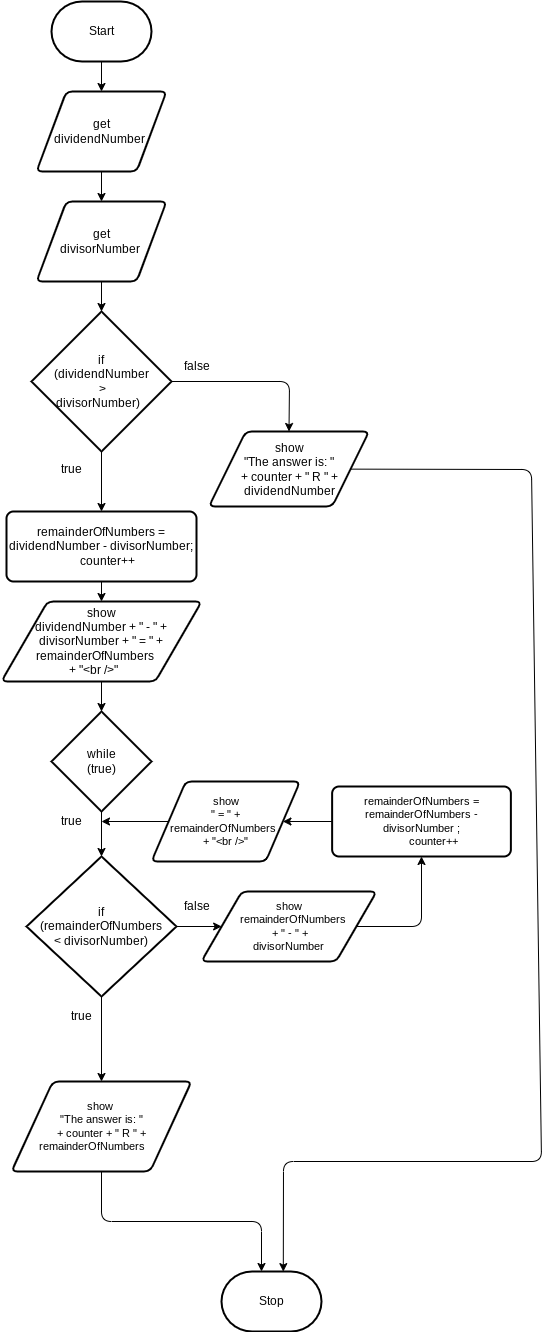

The diagram above was exported from draw.io. Its source (the exported page's mxGraphModel, read from the mxfile embedded in the PNG):
<mxGraphModel dx="1263" dy="659" grid="1" gridSize="10" guides="1" tooltips="1" connect="1" arrows="1" fold="1" page="1" pageScale="1" pageWidth="850" pageHeight="1100" math="0" shadow="0">
  <root>
    <mxCell id="0" />
    <mxCell id="1" parent="0" />
    <mxCell id="6" style="edgeStyle=none;html=1;" parent="1" source="2" target="4" edge="1">
      <mxGeometry relative="1" as="geometry" />
    </mxCell>
    <mxCell id="2" value="Start" style="strokeWidth=2;html=1;shape=mxgraph.flowchart.terminator;whiteSpace=wrap;" parent="1" vertex="1">
      <mxGeometry x="200" y="70" width="100" height="60" as="geometry" />
    </mxCell>
    <mxCell id="3" value="Stop" style="strokeWidth=2;html=1;shape=mxgraph.flowchart.terminator;whiteSpace=wrap;" parent="1" vertex="1">
      <mxGeometry x="370" y="1340" width="100" height="60" as="geometry" />
    </mxCell>
    <mxCell id="7" style="edgeStyle=none;html=1;" parent="1" source="4" target="5" edge="1">
      <mxGeometry relative="1" as="geometry" />
    </mxCell>
    <mxCell id="4" value="get&lt;br&gt;dividendNumber&amp;nbsp;" style="shape=parallelogram;html=1;strokeWidth=2;perimeter=parallelogramPerimeter;whiteSpace=wrap;rounded=1;arcSize=12;size=0.23;" parent="1" vertex="1">
      <mxGeometry x="185" y="160" width="130" height="80" as="geometry" />
    </mxCell>
    <mxCell id="10" style="edgeStyle=none;html=1;" parent="1" source="5" target="8" edge="1">
      <mxGeometry relative="1" as="geometry" />
    </mxCell>
    <mxCell id="5" value="get&lt;br&gt;divisorNumber&amp;nbsp;" style="shape=parallelogram;html=1;strokeWidth=2;perimeter=parallelogramPerimeter;whiteSpace=wrap;rounded=1;arcSize=12;size=0.23;" parent="1" vertex="1">
      <mxGeometry x="185" y="270" width="130" height="80" as="geometry" />
    </mxCell>
    <mxCell id="13" style="edgeStyle=none;html=1;" edge="1" parent="1" source="8" target="9">
      <mxGeometry relative="1" as="geometry" />
    </mxCell>
    <mxCell id="47" style="edgeStyle=none;html=1;entryX=0.5;entryY=0;entryDx=0;entryDy=0;fontSize=12;" edge="1" parent="1" source="8" target="46">
      <mxGeometry relative="1" as="geometry">
        <Array as="points">
          <mxPoint x="438" y="450" />
        </Array>
      </mxGeometry>
    </mxCell>
    <mxCell id="8" value="if &lt;br&gt;(dividendNumber&lt;br&gt;&amp;nbsp;&amp;gt; &lt;br&gt;divisorNumber)&amp;nbsp;&amp;nbsp;" style="strokeWidth=2;html=1;shape=mxgraph.flowchart.decision;whiteSpace=wrap;" parent="1" vertex="1">
      <mxGeometry x="180" y="380" width="140" height="140" as="geometry" />
    </mxCell>
    <mxCell id="15" style="edgeStyle=none;html=1;" edge="1" parent="1" source="9" target="12">
      <mxGeometry relative="1" as="geometry" />
    </mxCell>
    <mxCell id="9" value="&lt;div&gt;remainderOfNumbers = dividendNumber - divisorNumber;&lt;/div&gt;&lt;div&gt;&amp;nbsp; &amp;nbsp; counter++&lt;/div&gt;" style="rounded=1;whiteSpace=wrap;html=1;absoluteArcSize=1;arcSize=14;strokeWidth=2;" parent="1" vertex="1">
      <mxGeometry x="155" y="580" width="190" height="70" as="geometry" />
    </mxCell>
    <mxCell id="17" style="edgeStyle=none;html=1;" edge="1" parent="1" source="12" target="16">
      <mxGeometry relative="1" as="geometry" />
    </mxCell>
    <mxCell id="12" value="show&lt;br&gt;dividendNumber + &quot; - &quot; +&lt;br&gt;divisorNumber + &quot; = &quot; +&lt;br&gt;&amp;nbsp;remainderOfNumbers&amp;nbsp; &amp;nbsp; &amp;nbsp;&lt;br&gt;+ &quot;&amp;lt;br /&amp;gt;&quot;&amp;nbsp; &amp;nbsp; &amp;nbsp;" style="shape=parallelogram;html=1;strokeWidth=2;perimeter=parallelogramPerimeter;whiteSpace=wrap;rounded=1;arcSize=12;size=0.23;" vertex="1" parent="1">
      <mxGeometry x="150" y="670" width="200" height="80" as="geometry" />
    </mxCell>
    <mxCell id="19" style="edgeStyle=none;html=1;" edge="1" parent="1" source="16" target="18">
      <mxGeometry relative="1" as="geometry" />
    </mxCell>
    <mxCell id="16" value="while&lt;br&gt;(true)" style="strokeWidth=2;html=1;shape=mxgraph.flowchart.decision;whiteSpace=wrap;" vertex="1" parent="1">
      <mxGeometry x="200" y="780" width="100" height="100" as="geometry" />
    </mxCell>
    <mxCell id="24" style="edgeStyle=none;html=1;fontSize=11;" edge="1" parent="1" source="18" target="23">
      <mxGeometry relative="1" as="geometry" />
    </mxCell>
    <mxCell id="36" style="edgeStyle=none;html=1;fontSize=11;" edge="1" parent="1" source="18" target="26">
      <mxGeometry relative="1" as="geometry" />
    </mxCell>
    <mxCell id="18" value="if&lt;br&gt;(remainderOfNumbers &lt;br&gt;&amp;lt; divisorNumber)" style="strokeWidth=2;html=1;shape=mxgraph.flowchart.decision;whiteSpace=wrap;" vertex="1" parent="1">
      <mxGeometry x="175" y="925" width="150" height="140" as="geometry" />
    </mxCell>
    <mxCell id="21" value="true" style="text;html=1;align=center;verticalAlign=middle;resizable=0;points=[];autosize=1;strokeColor=none;fillColor=none;" vertex="1" parent="1">
      <mxGeometry x="200" y="522.5" width="40" height="30" as="geometry" />
    </mxCell>
    <mxCell id="22" value="true" style="text;html=1;align=center;verticalAlign=middle;resizable=0;points=[];autosize=1;strokeColor=none;fillColor=none;" vertex="1" parent="1">
      <mxGeometry x="200" y="875" width="40" height="30" as="geometry" />
    </mxCell>
    <mxCell id="45" style="edgeStyle=none;html=1;fontSize=12;" edge="1" parent="1" source="23">
      <mxGeometry relative="1" as="geometry">
        <mxPoint x="410" y="1340" as="targetPoint" />
        <Array as="points">
          <mxPoint x="250" y="1290" />
          <mxPoint x="410" y="1290" />
        </Array>
      </mxGeometry>
    </mxCell>
    <mxCell id="23" value="show&amp;nbsp;&lt;br&gt;&quot;The answer is: &quot; &lt;br&gt;+ counter + &quot; R &quot; + remainderOfNumbers&amp;nbsp; &amp;nbsp; &amp;nbsp;&amp;nbsp;" style="shape=parallelogram;html=1;strokeWidth=2;perimeter=parallelogramPerimeter;whiteSpace=wrap;rounded=1;arcSize=12;size=0.23;fontSize=11;" vertex="1" parent="1">
      <mxGeometry x="160" y="1150" width="180" height="90" as="geometry" />
    </mxCell>
    <mxCell id="40" style="edgeStyle=none;html=1;fontSize=11;" edge="1" parent="1" source="25" target="32">
      <mxGeometry relative="1" as="geometry" />
    </mxCell>
    <mxCell id="25" value="&lt;div&gt;remainderOfNumbers = remainderOfNumbers - divisorNumber ;&lt;/div&gt;&lt;div&gt;&amp;nbsp; &amp;nbsp; &amp;nbsp; &amp;nbsp; counter++&lt;/div&gt;" style="rounded=1;whiteSpace=wrap;html=1;absoluteArcSize=1;arcSize=14;strokeWidth=2;fontSize=11;" vertex="1" parent="1">
      <mxGeometry x="480.63" y="855" width="178.75" height="70" as="geometry" />
    </mxCell>
    <mxCell id="37" style="edgeStyle=none;html=1;entryX=0.5;entryY=1;entryDx=0;entryDy=0;fontSize=11;" edge="1" parent="1" source="26" target="25">
      <mxGeometry relative="1" as="geometry">
        <Array as="points">
          <mxPoint x="570" y="995" />
        </Array>
      </mxGeometry>
    </mxCell>
    <mxCell id="26" value="show&lt;br&gt;&amp;nbsp; &amp;nbsp;remainderOfNumbers&lt;br&gt;&amp;nbsp;+ &quot; - &quot; + &lt;br&gt;divisorNumber" style="shape=parallelogram;html=1;strokeWidth=2;perimeter=parallelogramPerimeter;whiteSpace=wrap;rounded=1;arcSize=12;size=0.23;fontSize=11;" vertex="1" parent="1">
      <mxGeometry x="350" y="960" width="175" height="70" as="geometry" />
    </mxCell>
    <mxCell id="41" style="edgeStyle=none;html=1;fontSize=11;" edge="1" parent="1" source="32">
      <mxGeometry relative="1" as="geometry">
        <mxPoint x="250" y="890" as="targetPoint" />
      </mxGeometry>
    </mxCell>
    <mxCell id="32" value="show&lt;br&gt;&quot; = &quot; + &lt;br&gt;remainderOfNumbers&amp;nbsp;&amp;nbsp;&lt;br&gt;+ &quot;&amp;lt;br /&amp;gt;&quot;" style="shape=parallelogram;html=1;strokeWidth=2;perimeter=parallelogramPerimeter;whiteSpace=wrap;rounded=1;arcSize=12;size=0.23;fontSize=11;" vertex="1" parent="1">
      <mxGeometry x="300" y="850" width="148.5" height="80" as="geometry" />
    </mxCell>
    <mxCell id="42" value="&lt;font style=&quot;font-size: 12px;&quot;&gt;true&lt;/font&gt;" style="text;html=1;align=center;verticalAlign=middle;resizable=0;points=[];autosize=1;strokeColor=none;fillColor=none;fontSize=11;" vertex="1" parent="1">
      <mxGeometry x="210" y="1070" width="40" height="30" as="geometry" />
    </mxCell>
    <mxCell id="44" value="false" style="text;html=1;align=center;verticalAlign=middle;resizable=0;points=[];autosize=1;strokeColor=none;fillColor=none;fontSize=12;" vertex="1" parent="1">
      <mxGeometry x="320" y="960" width="50" height="30" as="geometry" />
    </mxCell>
    <mxCell id="48" style="edgeStyle=none;html=1;entryX=0.618;entryY=0.002;entryDx=0;entryDy=0;entryPerimeter=0;fontSize=12;" edge="1" parent="1" source="46" target="3">
      <mxGeometry relative="1" as="geometry">
        <Array as="points">
          <mxPoint x="680" y="538" />
          <mxPoint x="690" y="1230" />
          <mxPoint x="432" y="1230" />
        </Array>
      </mxGeometry>
    </mxCell>
    <mxCell id="46" value="show&lt;br&gt;&quot;The answer is: &quot; &lt;br&gt;+ counter + &quot; R &quot; + dividendNumber" style="shape=parallelogram;html=1;strokeWidth=2;perimeter=parallelogramPerimeter;whiteSpace=wrap;rounded=1;arcSize=12;size=0.23;fontSize=12;" vertex="1" parent="1">
      <mxGeometry x="357.5" y="500" width="160" height="75" as="geometry" />
    </mxCell>
    <mxCell id="49" value="false" style="text;html=1;align=center;verticalAlign=middle;resizable=0;points=[];autosize=1;strokeColor=none;fillColor=none;fontSize=12;" vertex="1" parent="1">
      <mxGeometry x="320" y="420" width="50" height="30" as="geometry" />
    </mxCell>
  </root>
</mxGraphModel>